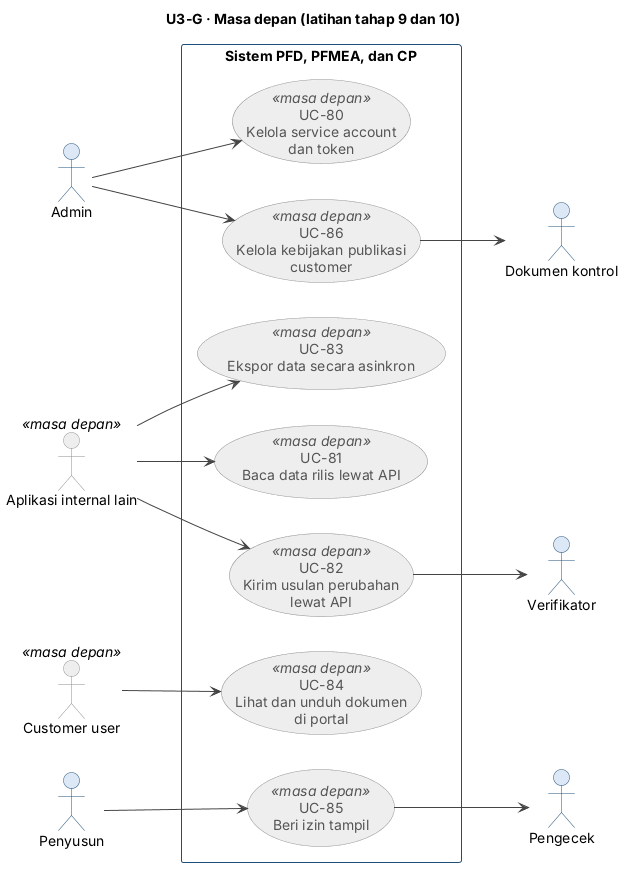

The diagram above was rendered by PlantUML. Its source (embedded in the PNG):
@startuml U3-G-masa-depan
!include U3-gaya.iuml
title U3-G · Masa depan (latihan tahap 9 dan 10)

actor "Admin" as admin
actor "Aplikasi internal lain" as apps <<masa depan>>
actor "Customer user" as cust <<masa depan>>
actor "Penyusun" as pen
actor "Verifikator" as verif
actor "Pengecek" as cek
actor "Dokumen kontrol" as dokkon

rectangle "Sistem PFD, PFMEA, dan CP" {
  usecase "UC-80\nKelola service account\ndan token" as UC80 <<masa depan>>
  usecase "UC-81\nBaca data rilis lewat API" as UC81 <<masa depan>>
  usecase "UC-82\nKirim usulan perubahan\nlewat API" as UC82 <<masa depan>>
  usecase "UC-83\nEkspor data secara asinkron" as UC83 <<masa depan>>
  usecase "UC-84\nLihat dan unduh dokumen\ndi portal" as UC84 <<masa depan>>
  usecase "UC-85\nBeri izin tampil" as UC85 <<masa depan>>
  usecase "UC-86\nKelola kebijakan publikasi\ncustomer" as UC86 <<masa depan>>
}

admin --> UC80
admin --> UC86
apps --> UC81
apps --> UC82
apps --> UC83
cust --> UC84
pen --> UC85
UC85 --> cek
UC82 --> verif
UC86 --> dokkon
@enduml